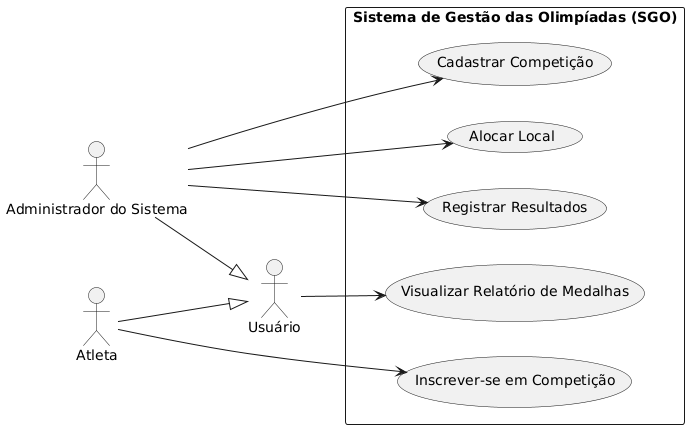

The diagram above was rendered by PlantUML. Its source (embedded in the PNG):
@startuml
left to right direction
skinparam packageStyle rectangle

actor "Usuário" as Usuario
actor "Administrador do Sistema" as Admin
actor "Atleta" as Atleta

Admin --|> Usuario
Atleta --|> Usuario

rectangle "Sistema de Gestão das Olimpíadas (SGO)" {
    usecase "Cadastrar Competição" as UC1
    usecase "Inscrever-se em Competição" as UC2
    usecase "Alocar Local" as UC3
    usecase "Registrar Resultados" as UC4
    usecase "Visualizar Relatório de Medalhas" as UC5
}

Admin --> UC1
Admin --> UC3
Admin --> UC4
Atleta --> UC2
Usuario --> UC5
@enduml